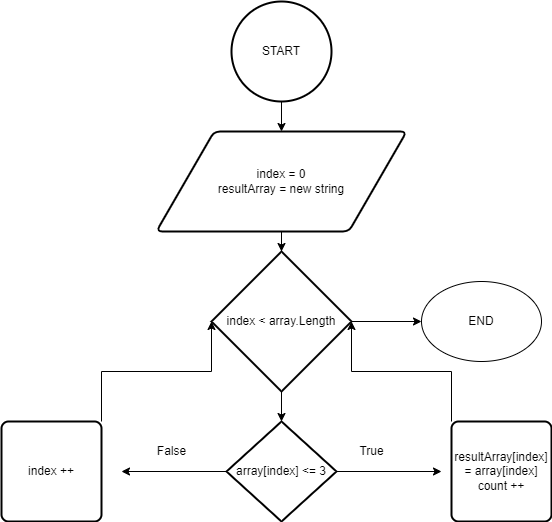

The diagram above was exported from draw.io. Its source (the exported page's mxGraphModel, read from the mxfile embedded in the PNG):
<mxGraphModel dx="1434" dy="834" grid="1" gridSize="10" guides="1" tooltips="1" connect="1" arrows="1" fold="1" page="1" pageScale="1" pageWidth="827" pageHeight="1169" math="0" shadow="0">
  <root>
    <mxCell id="0" />
    <mxCell id="1" parent="0" />
    <mxCell id="JDwd9KjKpaUfpDk5gAhq-18" value="" style="edgeStyle=orthogonalEdgeStyle;rounded=0;orthogonalLoop=1;jettySize=auto;html=1;" parent="1" source="JDwd9KjKpaUfpDk5gAhq-1" target="JDwd9KjKpaUfpDk5gAhq-2" edge="1">
      <mxGeometry relative="1" as="geometry" />
    </mxCell>
    <mxCell id="JDwd9KjKpaUfpDk5gAhq-1" value="START" style="strokeWidth=2;html=1;shape=mxgraph.flowchart.start_2;whiteSpace=wrap;" parent="1" vertex="1">
      <mxGeometry x="340" y="20" width="100" height="100" as="geometry" />
    </mxCell>
    <mxCell id="JDwd9KjKpaUfpDk5gAhq-11" value="" style="edgeStyle=orthogonalEdgeStyle;rounded=0;orthogonalLoop=1;jettySize=auto;html=1;" parent="1" source="JDwd9KjKpaUfpDk5gAhq-2" target="JDwd9KjKpaUfpDk5gAhq-3" edge="1">
      <mxGeometry relative="1" as="geometry" />
    </mxCell>
    <mxCell id="JDwd9KjKpaUfpDk5gAhq-2" value="&lt;div&gt;index = 0&lt;br&gt;&lt;/div&gt;&lt;div&gt;resultArray = new string&lt;br&gt;&lt;/div&gt;" style="shape=parallelogram;html=1;strokeWidth=2;perimeter=parallelogramPerimeter;whiteSpace=wrap;rounded=1;arcSize=12;size=0.23;" parent="1" vertex="1">
      <mxGeometry x="265" y="150" width="250" height="100" as="geometry" />
    </mxCell>
    <mxCell id="JDwd9KjKpaUfpDk5gAhq-12" value="" style="edgeStyle=orthogonalEdgeStyle;rounded=0;orthogonalLoop=1;jettySize=auto;html=1;" parent="1" source="JDwd9KjKpaUfpDk5gAhq-3" target="JDwd9KjKpaUfpDk5gAhq-4" edge="1">
      <mxGeometry relative="1" as="geometry" />
    </mxCell>
    <mxCell id="JDwd9KjKpaUfpDk5gAhq-19" value="" style="edgeStyle=orthogonalEdgeStyle;rounded=0;orthogonalLoop=1;jettySize=auto;html=1;" parent="1" source="JDwd9KjKpaUfpDk5gAhq-3" target="JDwd9KjKpaUfpDk5gAhq-15" edge="1">
      <mxGeometry relative="1" as="geometry" />
    </mxCell>
    <mxCell id="JDwd9KjKpaUfpDk5gAhq-3" value="index &amp;lt; array.Length" style="strokeWidth=2;html=1;shape=mxgraph.flowchart.decision;whiteSpace=wrap;" parent="1" vertex="1">
      <mxGeometry x="320" y="270" width="140" height="140" as="geometry" />
    </mxCell>
    <mxCell id="JDwd9KjKpaUfpDk5gAhq-7" style="edgeStyle=orthogonalEdgeStyle;rounded=0;orthogonalLoop=1;jettySize=auto;html=1;" parent="1" source="JDwd9KjKpaUfpDk5gAhq-4" edge="1">
      <mxGeometry relative="1" as="geometry">
        <mxPoint x="550" y="490" as="targetPoint" />
      </mxGeometry>
    </mxCell>
    <mxCell id="JDwd9KjKpaUfpDk5gAhq-8" style="edgeStyle=orthogonalEdgeStyle;rounded=0;orthogonalLoop=1;jettySize=auto;html=1;" parent="1" source="JDwd9KjKpaUfpDk5gAhq-4" edge="1">
      <mxGeometry relative="1" as="geometry">
        <mxPoint x="230" y="490" as="targetPoint" />
      </mxGeometry>
    </mxCell>
    <mxCell id="JDwd9KjKpaUfpDk5gAhq-4" value="array[index] &amp;lt;= 3" style="strokeWidth=2;html=1;shape=mxgraph.flowchart.decision;whiteSpace=wrap;" parent="1" vertex="1">
      <mxGeometry x="335" y="440" width="110" height="100" as="geometry" />
    </mxCell>
    <mxCell id="JDwd9KjKpaUfpDk5gAhq-20" style="edgeStyle=orthogonalEdgeStyle;rounded=0;orthogonalLoop=1;jettySize=auto;html=1;exitX=0;exitY=0;exitDx=0;exitDy=0;" parent="1" source="JDwd9KjKpaUfpDk5gAhq-5" edge="1">
      <mxGeometry relative="1" as="geometry">
        <mxPoint x="460" y="340" as="targetPoint" />
      </mxGeometry>
    </mxCell>
    <mxCell id="JDwd9KjKpaUfpDk5gAhq-5" value="resultArray[index] = array[index]&lt;br&gt;count ++" style="rounded=1;whiteSpace=wrap;html=1;absoluteArcSize=1;arcSize=14;strokeWidth=2;" parent="1" vertex="1">
      <mxGeometry x="560" y="440" width="100" height="100" as="geometry" />
    </mxCell>
    <mxCell id="JDwd9KjKpaUfpDk5gAhq-21" style="edgeStyle=orthogonalEdgeStyle;rounded=0;orthogonalLoop=1;jettySize=auto;html=1;exitX=1;exitY=0;exitDx=0;exitDy=0;" parent="1" source="JDwd9KjKpaUfpDk5gAhq-6" edge="1">
      <mxGeometry relative="1" as="geometry">
        <mxPoint x="320" y="340" as="targetPoint" />
      </mxGeometry>
    </mxCell>
    <mxCell id="JDwd9KjKpaUfpDk5gAhq-6" value="index ++" style="rounded=1;whiteSpace=wrap;html=1;absoluteArcSize=1;arcSize=14;strokeWidth=2;" parent="1" vertex="1">
      <mxGeometry x="110" y="440" width="100" height="100" as="geometry" />
    </mxCell>
    <mxCell id="JDwd9KjKpaUfpDk5gAhq-15" value="END" style="ellipse;whiteSpace=wrap;html=1;" parent="1" vertex="1">
      <mxGeometry x="530" y="300" width="120" height="80" as="geometry" />
    </mxCell>
    <mxCell id="JDwd9KjKpaUfpDk5gAhq-22" value="True" style="text;html=1;align=center;verticalAlign=middle;resizable=0;points=[];autosize=1;strokeColor=none;fillColor=none;" parent="1" vertex="1">
      <mxGeometry x="455" y="455" width="50" height="30" as="geometry" />
    </mxCell>
    <mxCell id="JDwd9KjKpaUfpDk5gAhq-23" value="False" style="text;html=1;align=center;verticalAlign=middle;resizable=0;points=[];autosize=1;strokeColor=none;fillColor=none;" parent="1" vertex="1">
      <mxGeometry x="255" y="455" width="50" height="30" as="geometry" />
    </mxCell>
  </root>
</mxGraphModel>